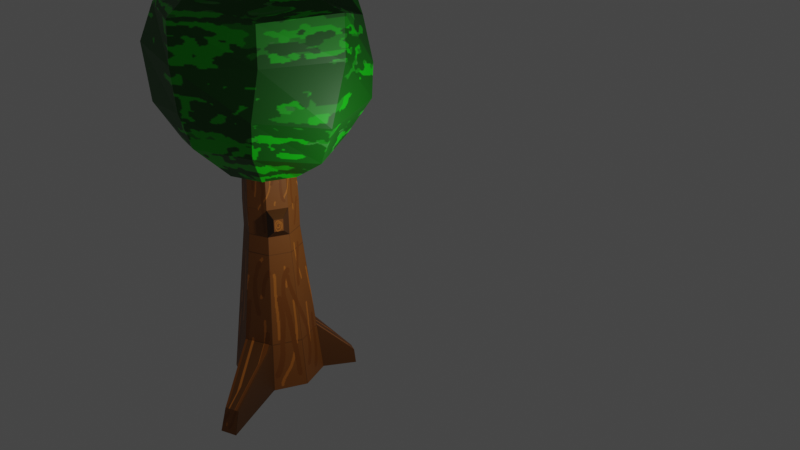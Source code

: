 # Source: test_animation.blend  (saved by Blender 2.93.21; exported with 4.5.12 LTS)
import bpy
from mathutils import Matrix  # noqa: F401  (used for matrix-valued properties, if any)

bpy.ops.wm.read_factory_settings(use_empty=True)
scene = bpy.context.scene
scene.name = 'Scene'

# ---- collections
col_collection = bpy.data.collections.new('Collection'); scene.collection.children.link(col_collection)

# ---- images (referenced by path relative to the original .blend; pixels are not part of the script)
import os
ASSET_DIR = os.environ.get("B2B_ASSET_DIR", "")  # directory of the original .blend (textures are referenced by path, not embedded)
HERE = os.path.dirname(os.path.abspath(__file__))  # packed textures are extracted next to this script under _unpacked/

def load_image(name, relpath, width, height, colorspace="sRGB"):
    """Load a texture the original file referenced (path relative to the .blend, or extracted next to this script)."""
    p = next((c for c in (os.path.join(HERE, relpath), os.path.join(ASSET_DIR, relpath)) if relpath and os.path.exists(c)), "")
    if p:
        img = bpy.data.images.load(p, check_existing=True)
        img.name = name
    else:  # same state as the original file: an image datablock whose file is absent (Cycles renders it pink)
        img = bpy.data.images.new(name, width, height)
        img.source = "FILE"
        img.filepath = "//" + (relpath or name)
    img.colorspace_settings.name = colorspace
    return img
img_tree_2_1_png = load_image('tree 2.1.png', '_unpacked/tree_2.1.5232ba05.png', 1024, 1024, 'sRGB')
img_tree_leafs_lod_2_png = load_image('tree leafs lod 2.png', '_unpacked/tree_leafs_lod_2.230be4b8.png', 397, 372, 'sRGB')

# ---- materials (node trees are filled in below, after node groups)
mat_material_002 = bpy.data.materials.new('Material.002')
mat_material_002.use_transparent_shadow = False
mat_material_001 = bpy.data.materials.new('Material.001')
mat_material_001.use_transparent_shadow = False

# ---- material node trees
mat_material_002.use_nodes = True; mat_material_002.node_tree.nodes.clear()
_N = mat_material_002.node_tree.nodes; _L = mat_material_002.node_tree.links
n0 = _N.new('ShaderNodeBsdfPrincipled'); n0.name = 'Principled BSDF'; n0.location = (10, 300)
n0.distribution = 'GGX'
n0.subsurface_method = 'BURLEY'
n0.inputs[3].default_value = 1.45
n0.inputs[27].default_value = (0.0, 0.0, 0.0, 1.0)
n0.inputs[28].default_value = 1.0
n1 = _N.new('ShaderNodeOutputMaterial'); n1.name = 'Material Output'; n1.location = (300, 300)
n2 = _N.new('ShaderNodeTexImage'); n2.name = 'Image Texture'; n2.location = (-342, 193)
n2.image = img_tree_2_1_png
_L.new(n0.outputs[0], n1.inputs[0])
_L.new(n2.outputs[0], n0.inputs[0])
n1.is_active_output = True
mat_material_001.use_nodes = True; mat_material_001.node_tree.nodes.clear()
_N = mat_material_001.node_tree.nodes; _L = mat_material_001.node_tree.links
n0 = _N.new('ShaderNodeBsdfPrincipled'); n0.name = 'Principled BSDF'; n0.location = (10, 300)
n0.distribution = 'GGX'
n0.subsurface_method = 'BURLEY'
n0.inputs[3].default_value = 1.45
n0.inputs[27].default_value = (0.0, 0.0, 0.0, 1.0)
n0.inputs[28].default_value = 1.0
n1 = _N.new('ShaderNodeOutputMaterial'); n1.name = 'Material Output'; n1.location = (300, 300)
n2 = _N.new('ShaderNodeTexImage'); n2.name = 'Image Texture'; n2.location = (-299, 158)
n2.image = img_tree_leafs_lod_2_png
_L.new(n0.outputs[0], n1.inputs[0])
_L.new(n2.outputs[0], n0.inputs[0])
n1.is_active_output = True

# ---- world
world_world = bpy.data.worlds.new('World'); scene.world = world_world
world_world.use_nodes = True; world_world.node_tree.nodes.clear()
_N = world_world.node_tree.nodes; _L = world_world.node_tree.links
n0 = _N.new('ShaderNodeOutputWorld'); n0.name = 'World Output'; n0.location = (300, 300)
n1 = _N.new('ShaderNodeBackground'); n1.name = 'Background'; n1.location = (10, 300)
n1.inputs[0].default_value = (0.05088, 0.05088, 0.05088, 1.0)
_L.new(n1.outputs[0], n0.inputs[0])
n0.is_active_output = True
world_world.color = (0.05088, 0.05088, 0.05088)
world_world.use_sun_shadow = False
world_world.sun_shadow_jitter_overblur = 0.0

# ---- cameras
cam_camera = bpy.data.cameras.new('Camera')
cam_camera.clip_end = 100.0
cam_camera.ortho_scale = 7.314

# ---- lights
light_light = bpy.data.lights.new('Light', 'POINT')
light_light.transmission_factor = 0.0
light_light.energy = 1000.0
light_light.shadow_soft_size = 0.1
light_light.shadow_maximum_resolution = 0.006
light_light.use_absolute_resolution = True

# ---- meshes
me_cylinder_001 = bpy.data.meshes.new('Cylinder.001')
me_cylinder_001.from_pydata([(-2.888e-09, 1.657, -2.973), (0.0, 1.0, 2.973), (1.171, 1.171, -2.973), (0.7071, 0.7071, 2.973), (1.657, -6.463e-08, -2.973), (1.0, -4.371e-08, 2.973), (1.171, -1.171, -2.973), (0.7071, -0.7071, 2.973), (-1.477e-07, -1.657, -2.973), (-8.742e-08, -1.0, 2.973), (-1.171, -1.171, -2.973), (-0.7071, -0.7071, 2.973), (-1.657, 2.754e-08, -2.973), (-1.0, 1.192e-08, 2.973), (-1.171, 1.171, -2.973), (-0.7071, 0.7071, 2.973), (0.7071, 0.7071, 3.994), (0.0, 1.0, 3.994), (6.937e-10, 0.9069, 6.175), (0.0, 1.0, 2.967), (0.6413, 0.6413, 6.175), (0.7071, 0.7071, 2.967), (0.9069, -4.103e-08, 6.175), (1.0, -4.371e-08, 2.967), (0.6413, -0.6413, 6.175), (0.7071, -0.7071, 2.967), (-7.859e-08, -0.9069, 6.175), (-8.742e-08, -1.0, 2.967), (-0.6413, -0.6413, 6.175), (-0.7071, -0.7071, 2.967), (-0.9069, 9.427e-09, 6.175), (-1.0, 1.192e-08, 2.967), (-0.6413, 0.6413, 6.175), (-0.7071, 0.7071, 2.967), (1.0, -4.371e-08, 3.994), (0.7071, -0.7071, 3.994), (-8.742e-08, -1.0, 3.994), (-0.7071, -0.7071, 3.994), (-1.0, 1.192e-08, 3.994), (-0.7071, 0.7071, 3.994), (1.193, -0.3707, 3.766), (1.06, -0.6903, 3.766), (1.06, -0.6903, 3.301), (1.193, -0.3707, 3.301), (-2.009e-09, 1.457, -1.162), (1.03, 1.03, -1.162), (1.457, -5.826e-08, -1.162), (1.03, -1.03, -1.162), (-1.294e-07, -1.457, -1.162), (-1.03, -1.03, -1.162), (-1.457, 2.278e-08, -1.162), (-1.03, 1.03, -1.162), (2.074, -3.376, -2.334), (2.193, -3.628, -3.156), (1.627, -3.84, -3.147), (1.576, -3.562, -2.326), (-3.708, 1.843, -2.364), (-3.78, 1.843, -3.013), (-3.606, 2.263, -3.013), (-3.555, 2.213, -2.364), (1.439, 2.401, -2.975), (1.798, 2.252, -2.975), (1.755, 2.209, -2.419), (1.439, 2.34, -2.419), (-1.079, 0.7144, 2.461), (-1.268, 0.2577, 2.461), (-1.223, 0.2577, 2.868), (-1.047, 0.6826, 2.868), (-0.76, 0.76, 2.296), (-1.075, 1.37e-08, 2.296), (-0.76, -0.76, 2.296), (-9.429e-08, -1.075, 2.296), (0.76, -0.76, 2.296), (1.075, -4.609e-08, 2.296), (0.76, 0.76, 2.296), (-3.289e-10, 1.075, 2.296), (-0.2322, 1.564, 12.63), (-0.2322, 2.902, 11.74), (-0.1276, 3.31, 10.68), (-0.1276, 3.624, 9.1), (-4.764e-08, 3.546, 7.827), (-4.764e-08, 2.653, 6.489), (-4.764e-08, 1.578, 5.333), (1.116, 1.116, 12.95), (2.061, 2.061, 12.06), (2.566, 2.195, 10.68), (2.788, 2.417, 9.1), (2.693, 2.431, 7.827), (2.061, 1.799, 6.489), (1.116, 1.116, 5.333), (1.446, -8.229e-08, 12.64), (2.784, -8.229e-08, 11.75), (3.662, 0.491, 11.3), (3.67, 0.491, 9.767), (3.503, -6.44e-09, 7.608), (2.915, -1.234e-07, 6.227), (1.578, -1.234e-07, 5.333), (0.9843, -1.116, 12.64), (1.93, -1.886, 11.66), (2.547, -2.027, 11.21), (2.463, -1.987, 9.767), (2.204, -2.172, 7.996), (1.878, -1.977, 6.615), (1.116, -1.116, 5.333), (-0.1237, -1.596, 12.58), (-0.1237, -2.758, 11.6), (0.0572, -3.541, 11.14), (0.0572, -3.592, 9.647), (-0.1831, -3.287, 7.953), (-0.1831, -2.831, 6.615), (-3.852e-08, -1.578, 5.333), (-3.025e-07, -3.874e-07, 13.26), (-1.239, -1.134, 12.58), (-1.748, -2.08, 11.55), (-2.199, -2.601, 11.09), (-2.858, -2.822, 9.647), (-2.693, -2.693, 7.564), (-2.061, -2.061, 6.227), (-1.116, -1.116, 5.333), (-1.578, -1.234e-07, 12.95), (-2.478, -1.058e-07, 11.93), (-3.371, -1.058e-07, 10.59), (-3.598, 1.707e-08, 9.011), (-3.284, 1.707e-08, 7.433), (-2.915, -1.234e-07, 6.227), (-1.578, -1.234e-07, 5.333), (-4.764e-08, -1.325e-07, 5.019), (-1.348, 1.102, 12.63), (-2.293, 2.048, 11.74), (-2.693, 2.693, 10.72), (-2.39, 2.915, 9.011), (-2.168, 2.693, 7.433), (-2.061, 2.061, 6.227), (-1.116, 1.116, 5.333)], [], [(75, 1, 3, 74), (74, 3, 5, 73), (73, 5, 7, 72), (72, 7, 9, 71), (71, 9, 11, 70), (70, 11, 13, 69), (3, 1, 15, 13, 11, 9, 7, 5), (15, 68, 64, 67), (68, 15, 1, 75), (0, 2, 4, 6, 8, 10, 12, 14), (12, 50, 56, 57), (20, 22, 34, 16), (17, 16, 21, 19), (10, 49, 50, 12), (22, 24, 35, 34), (16, 34, 23, 21), (25, 42, 41, 35), (24, 26, 36, 35), (23, 43, 42, 25), (35, 41, 40, 34), (26, 28, 37, 36), (35, 36, 27, 25), (34, 40, 43, 23), (28, 30, 38, 37), (36, 37, 29, 27), (40, 41, 42, 43), (30, 32, 39, 38), (37, 38, 31, 29), (21, 23, 25, 27, 29, 31, 33, 19), (32, 18, 17, 39), (38, 39, 33, 31), (14, 51, 44, 0), (18, 20, 16, 17), (39, 17, 19, 33), (18, 32, 30, 28, 26, 24, 22, 20), (8, 48, 49, 10), (6, 47, 52, 53), (4, 46, 47, 6), (2, 45, 46, 4), (45, 2, 61, 62), (53, 52, 55, 54), (47, 48, 55, 52), (48, 8, 54, 55), (8, 6, 53, 54), (57, 56, 59, 58), (51, 14, 58, 59), (14, 12, 57, 58), (50, 51, 59, 56), (60, 63, 62, 61), (44, 45, 62, 63), (0, 44, 63, 60), (2, 0, 60, 61), (51, 68, 75, 44), (50, 69, 68, 51), (49, 70, 69, 50), (48, 71, 70, 49), (47, 72, 71, 48), (46, 73, 72, 47), (45, 74, 73, 46), (44, 75, 74, 45), (65, 66, 67, 64), (68, 69, 65, 64), (13, 15, 67, 66), (69, 13, 66, 65), (77, 76, 83, 84), (82, 81, 88, 89), (80, 79, 86, 87), (78, 77, 84, 85), (76, 111, 83), (126, 82, 89), (81, 80, 87, 88), (79, 78, 85, 86), (87, 86, 93, 94), (85, 84, 91, 92), (83, 111, 90), (126, 89, 96), (88, 87, 94, 95), (86, 85, 92, 93), (84, 83, 90, 91), (89, 88, 95, 96), (126, 96, 103), (95, 94, 101, 102), (93, 92, 99, 100), (91, 90, 97, 98), (96, 95, 102, 103), (94, 93, 100, 101), (92, 91, 98, 99), (90, 111, 97), (100, 99, 106, 107), (98, 97, 104, 105), (103, 102, 109, 110), (101, 100, 107, 108), (99, 98, 105, 106), (97, 111, 104), (126, 103, 110), (102, 101, 108, 109), (110, 109, 117, 118), (108, 107, 115, 116), (106, 105, 113, 114), (104, 111, 112), (126, 110, 118), (109, 108, 116, 117), (107, 106, 114, 115), (105, 104, 112, 113), (114, 113, 120, 121), (112, 111, 119), (126, 118, 125), (117, 116, 123, 124), (115, 114, 121, 122), (113, 112, 119, 120), (118, 117, 124, 125), (116, 115, 122, 123), (126, 125, 133), (124, 123, 131, 132), (122, 121, 129, 130), (120, 119, 127, 128), (125, 124, 132, 133), (123, 122, 130, 131), (121, 120, 128, 129), (119, 111, 127), (128, 127, 76, 77), (133, 132, 81, 82), (131, 130, 79, 80), (129, 128, 77, 78), (127, 111, 76), (126, 133, 82), (132, 131, 80, 81), (130, 129, 78, 79)])
me_cylinder_001.polygons.foreach_set('material_index', [0, 0, 0, 0, 0, 0, 0, 0, 0, 0, 0, 0, 0, 0, 0, 0, 0, 0, 0, 0, 0, 0, 0, 0, 0, 0, 0, 0, 0, 0, 0, 0, 0, 0, 0, 0, 0, 0, 0, 0, 0, 0, 0, 0, 0, 0, 0, 0, 0, 0, 0, 0, 0, 0, 0, 0, 0, 0, 0, 0, 0, 0, 0, 0, 1, 1, 1, 1, 1, 1, 1, 1, 1, 1, 1, 1, 1, 1, 1, 1, 1, 1, 1, 1, 1, 1, 1, 1, 1, 1, 1, 1, 1, 1, 1, 1, 1, 1, 1, 1, 1, 1, 1, 1, 1, 1, 1, 1, 1, 1, 1, 1, 1, 1, 1, 1, 1, 1, 1, 1, 1, 1, 1, 1, 1, 1, 1, 1])
_uv = me_cylinder_001.uv_layers.new(name='UVMap')
_uv.uv.foreach_set('vector', [0.9982, 0.4234, 0.9982, 0.4491, 0.9419, 0.4491, 0.9419, 0.4234, 0.9419, 0.4234, 0.9419, 0.4491, 0.8855, 0.4491, 0.8855, 0.4234, 0.8855, 0.4234, 0.8855, 0.4491, 0.8292, 0.4491, 0.8292, 0.4234, 0.8292, 0.4234, 0.8292, 0.4491, 0.7728, 0.4491, 0.7728, 0.4234, 0.7728, 0.4234, 0.7728, 0.4491, 0.7165, 0.4491, 0.7165, 0.4234, 0.7165, 0.4234, 0.7165, 0.4491, 0.6602, 0.4491, 0.6602, 0.4234, 0.7366, 0.1875, 0.6602, 0.2192, 0.5837, 0.1875, 0.552, 0.111, 0.5837, 0.03454, 0.6602, 0.002857, 0.7366, 0.03454, 0.7683, 0.111, 0.6038, 0.4491, 0.6038, 0.4234, 0.6038, 0.4234, 0.6038, 0.4491, 0.6038, 0.4234, 0.6038, 0.4491, 0.5475, 0.4491, 0.5475, 0.4234, 0.8855, 0.2192, 0.962, 0.1875, 0.9937, 0.111, 0.962, 0.03454, 0.8855, 0.002857, 0.809, 0.03454, 0.7773, 0.111, 0.809, 0.1875, 0.6602, 0.2237, 0.6602, 0.2923, 0.6602, 0.2923, 0.6602, 0.2237, 0.4885, 0.7255, 0.42, 0.7255, 0.42, 0.949, 0.4885, 0.949, 0.5571, 0.949, 0.4885, 0.949, 0.4885, 0.9996, 0.5571, 0.9996, 0.7165, 0.2237, 0.7165, 0.2923, 0.6602, 0.2923, 0.6602, 0.2237, 0.42, 0.7255, 0.3515, 0.7255, 0.3515, 0.949, 0.42, 0.949, 0.4885, 0.949, 0.42, 0.949, 0.42, 0.9996, 0.4885, 0.9996, 0.3515, 0.9996, 0.3515, 0.9996, 0.3515, 0.949, 0.3515, 0.949, 0.3515, 0.7255, 0.283, 0.7255, 0.283, 0.949, 0.3515, 0.949, 0.2775, 0.5884, 0.2775, 0.5884, 0.239, 0.4954, 0.239, 0.4954, 0.3515, 0.949, 0.3515, 0.949, 0.42, 0.949, 0.42, 0.949, 0.283, 0.7255, 0.2144, 0.7255, 0.2144, 0.949, 0.283, 0.949, 0.3515, 0.949, 0.283, 0.949, 0.283, 0.9996, 0.3515, 0.9996, 0.42, 0.949, 0.42, 0.949, 0.42, 0.9996, 0.42, 0.9996, 0.2144, 0.7255, 0.1459, 0.7255, 0.1459, 0.949, 0.2144, 0.949, 0.283, 0.949, 0.2144, 0.949, 0.2144, 0.9996, 0.283, 0.9996, 0.42, 0.949, 0.3515, 0.949, 0.3515, 0.9996, 0.42, 0.9996, 0.1459, 0.7255, 0.0774, 0.7255, 0.0774, 0.949, 0.1459, 0.949, 0.2144, 0.949, 0.1459, 0.949, 0.1459, 0.9996, 0.2144, 0.9996, 0.239, 0.6815, 0.2775, 0.5884, 0.239, 0.4954, 0.1459, 0.4569, 0.05289, 0.4954, 0.01436, 0.5884, 0.05289, 0.6815, 0.1459, 0.72, 0.0774, 0.7255, 0.008876, 0.7255, 0.008876, 0.949, 0.0774, 0.949, 0.1459, 0.949, 0.0774, 0.949, 0.0774, 0.9996, 0.1459, 0.9996, 0.6038, 0.2237, 0.6038, 0.2923, 0.5475, 0.2923, 0.5475, 0.2237, 0.5571, 0.7255, 0.4885, 0.7255, 0.4885, 0.949, 0.5571, 0.949, 0.0774, 0.949, 0.008876, 0.949, 0.008876, 0.9996, 0.0774, 0.9996, 0.42, 0.72, 0.327, 0.6815, 0.2885, 0.5884, 0.327, 0.4954, 0.42, 0.4569, 0.5131, 0.4954, 0.5516, 0.5884, 0.5131, 0.6815, 0.7728, 0.2237, 0.7728, 0.2923, 0.7165, 0.2923, 0.7165, 0.2237, 0.8292, 0.2237, 0.8292, 0.2923, 0.8292, 0.2923, 0.8292, 0.2237, 0.8855, 0.2237, 0.8855, 0.2923, 0.8292, 0.2923, 0.8292, 0.2237, 0.9419, 0.2237, 0.9419, 0.2923, 0.8855, 0.2923, 0.8855, 0.2237, 0.9419, 0.2923, 0.9419, 0.2237, 0.9419, 0.2237, 0.9419, 0.2923, 0.8292, 0.2237, 0.8292, 0.2923, 0.7728, 0.2923, 0.7728, 0.2237, 0.8292, 0.2923, 0.7728, 0.2923, 0.7728, 0.2923, 0.8292, 0.2923, 0.7728, 0.2923, 0.7728, 0.2237, 0.7728, 0.2237, 0.7728, 0.2923, 0.8855, 0.002857, 0.962, 0.03454, 0.962, 0.03454, 0.8855, 0.002857, 0.6602, 0.2237, 0.6602, 0.2923, 0.6038, 0.2923, 0.6038, 0.2237, 0.6038, 0.2923, 0.6038, 0.2237, 0.6038, 0.2237, 0.6038, 0.2923, 0.809, 0.1875, 0.7773, 0.111, 0.7773, 0.111, 0.809, 0.1875, 0.6602, 0.2923, 0.6038, 0.2923, 0.6038, 0.2923, 0.6602, 0.2923, 0.9982, 0.2237, 0.9982, 0.2923, 0.9419, 0.2923, 0.9419, 0.2237, 0.9982, 0.2923, 0.9419, 0.2923, 0.9419, 0.2923, 0.9982, 0.2923, 0.5475, 0.2237, 0.5475, 0.2923, 0.5475, 0.2923, 0.5475, 0.2237, 0.962, 0.1875, 0.8855, 0.2192, 0.8855, 0.2192, 0.962, 0.1875, 0.6038, 0.2923, 0.6038, 0.4234, 0.5475, 0.4234, 0.5475, 0.2923, 0.6602, 0.2923, 0.6602, 0.4234, 0.6038, 0.4234, 0.6038, 0.2923, 0.7165, 0.2923, 0.7165, 0.4234, 0.6602, 0.4234, 0.6602, 0.2923, 0.7728, 0.2923, 0.7728, 0.4234, 0.7165, 0.4234, 0.7165, 0.2923, 0.8292, 0.2923, 0.8292, 0.4234, 0.7728, 0.4234, 0.7728, 0.2923, 0.8855, 0.2923, 0.8855, 0.4234, 0.8292, 0.4234, 0.8292, 0.2923, 0.9419, 0.2923, 0.9419, 0.4234, 0.8855, 0.4234, 0.8855, 0.2923, 0.9982, 0.2923, 0.9982, 0.4234, 0.9419, 0.4234, 0.9419, 0.2923, 0.6602, 0.4234, 0.6602, 0.4491, 0.6038, 0.4491, 0.6038, 0.4234, 0.6038, 0.4234, 0.6602, 0.4234, 0.6602, 0.4234, 0.6038, 0.4234, 0.552, 0.111, 0.5837, 0.1875, 0.5837, 0.1875, 0.552, 0.111, 0.6602, 0.4234, 0.6602, 0.4491, 0.6602, 0.4491, 0.6602, 0.4234, 0.75, 0.75, 0.75, 0.875, 0.625, 0.875, 0.625, 0.75, 0.75, 0.125, 0.75, 0.25, 0.625, 0.25, 0.625, 0.125, 0.75, 0.375, 0.75, 0.5, 0.625, 0.5, 0.625, 0.375, 0.75, 0.625, 0.75, 0.75, 0.625, 0.75, 0.625, 0.625, 0.75, 0.875, 0.6875, 1.0, 0.625, 0.875, 0.6875, 0.0, 0.75, 0.125, 0.625, 0.125, 0.75, 0.25, 0.75, 0.375, 0.625, 0.375, 0.625, 0.25, 0.75, 0.5, 0.75, 0.625, 0.625, 0.625, 0.625, 0.5, 0.625, 0.375, 0.625, 0.5, 0.5, 0.5, 0.5, 0.375, 0.625, 0.625, 0.625, 0.75, 0.5, 0.75, 0.5, 0.625, 0.625, 0.875, 0.5625, 1.0, 0.5, 0.875, 0.5625, 0.0, 0.625, 0.125, 0.5, 0.125, 0.625, 0.25, 0.625, 0.375, 0.5, 0.375, 0.5, 0.25, 0.625, 0.5, 0.625, 0.625, 0.5, 0.625, 0.5, 0.5, 0.625, 0.75, 0.625, 0.875, 0.5, 0.875, 0.5, 0.75, 0.625, 0.125, 0.625, 0.25, 0.5, 0.25, 0.5, 0.125, 0.4375, 0.0, 0.5, 0.125, 0.375, 0.125, 0.5, 0.25, 0.5, 0.375, 0.375, 0.375, 0.375, 0.25, 0.5, 0.5, 0.5, 0.625, 0.375, 0.625, 0.375, 0.5, 0.5, 0.75, 0.5, 0.875, 0.375, 0.875, 0.375, 0.75, 0.5, 0.125, 0.5, 0.25, 0.375, 0.25, 0.375, 0.125, 0.5, 0.375, 0.5, 0.5, 0.375, 0.5, 0.375, 0.375, 0.5, 0.625, 0.5, 0.75, 0.375, 0.75, 0.375, 0.625, 0.5, 0.875, 0.4375, 1.0, 0.375, 0.875, 0.375, 0.5, 0.375, 0.625, 0.25, 0.625, 0.25, 0.5, 0.375, 0.75, 0.375, 0.875, 0.25, 0.875, 0.25, 0.75, 0.375, 0.125, 0.375, 0.25, 0.25, 0.25, 0.25, 0.125, 0.375, 0.375, 0.375, 0.5, 0.25, 0.5, 0.25, 0.375, 0.375, 0.625, 0.375, 0.75, 0.25, 0.75, 0.25, 0.625, 0.375, 0.875, 0.3125, 1.0, 0.25, 0.875, 0.3125, 0.0, 0.375, 0.125, 0.25, 0.125, 0.375, 0.25, 0.375, 0.375, 0.25, 0.375, 0.25, 0.25, 0.25, 0.125, 0.25, 0.25, 0.125, 0.25, 0.125, 0.125, 0.25, 0.375, 0.25, 0.5, 0.125, 0.5, 0.125, 0.375, 0.25, 0.625, 0.25, 0.75, 0.125, 0.75, 0.125, 0.625, 0.25, 0.875, 0.1875, 1.0, 0.125, 0.875, 0.1875, 0.0, 0.25, 0.125, 0.125, 0.125, 0.25, 0.25, 0.25, 0.375, 0.125, 0.375, 0.125, 0.25, 0.25, 0.5, 0.25, 0.625, 0.125, 0.625, 0.125, 0.5, 0.25, 0.75, 0.25, 0.875, 0.125, 0.875, 0.125, 0.75, 0.125, 0.625, 0.125, 0.75, 0.0, 0.75, 0.0, 0.625, 0.125, 0.875, 0.0625, 1.0, 0.0, 0.875, 0.0625, 0.0, 0.125, 0.125, 0.0, 0.125, 0.125, 0.25, 0.125, 0.375, 0.0, 0.375, 0.0, 0.25, 0.125, 0.5, 0.125, 0.625, 0.0, 0.625, 0.0, 0.5, 0.125, 0.75, 0.125, 0.875, 0.0, 0.875, 0.0, 0.75, 0.125, 0.125, 0.125, 0.25, 0.0, 0.25, 0.0, 0.125, 0.125, 0.375, 0.125, 0.5, 0.0, 0.5, 0.0, 0.375, 0.9375, 0.0, 1.0, 0.125, 0.875, 0.125, 1.0, 0.25, 1.0, 0.375, 0.875, 0.375, 0.875, 0.25, 1.0, 0.5, 1.0, 0.625, 0.875, 0.625, 0.875, 0.5, 1.0, 0.75, 1.0, 0.875, 0.875, 0.875, 0.875, 0.75, 1.0, 0.125, 1.0, 0.25, 0.875, 0.25, 0.875, 0.125, 1.0, 0.375, 1.0, 0.5, 0.875, 0.5, 0.875, 0.375, 1.0, 0.625, 1.0, 0.75, 0.875, 0.75, 0.875, 0.625, 1.0, 0.875, 0.9375, 1.0, 0.875, 0.875, 0.875, 0.75, 0.875, 0.875, 0.75, 0.875, 0.75, 0.75, 0.875, 0.125, 0.875, 0.25, 0.75, 0.25, 0.75, 0.125, 0.875, 0.375, 0.875, 0.5, 0.75, 0.5, 0.75, 0.375, 0.875, 0.625, 0.875, 0.75, 0.75, 0.75, 0.75, 0.625, 0.875, 0.875, 0.8125, 1.0, 0.75, 0.875, 0.8125, 0.0, 0.875, 0.125, 0.75, 0.125, 0.875, 0.25, 0.875, 0.375, 0.75, 0.375, 0.75, 0.25, 0.875, 0.5, 0.875, 0.625, 0.75, 0.625, 0.75, 0.5])
me_cylinder_001.materials.append(mat_material_002)
me_cylinder_001.materials.append(mat_material_001)
me_cylinder_001.use_remesh_fix_poles = True
me_cylinder_001.use_remesh_preserve_attributes = False
me_cylinder_001.update()

# ---- objects
ob_light = bpy.data.objects.new('Light', light_light)
ob_camera = bpy.data.objects.new('Camera', cam_camera)
ob_cylinder = bpy.data.objects.new('Cylinder', me_cylinder_001)

# ---- transforms, parenting, visibility, modifiers, constraints
ob_light.location = (4.076, 1.005, 5.904)
ob_light.rotation_euler = (0.6503, 0.05522, 1.866)
ob_light.lock_rotations_4d = False
ob_light.empty_display_type = 'ARROWS'
ob_light.color = (0.0, 0.0, 0.0, 0.0)
ob_light.lineart.crease_threshold = 0.0
ob_camera.location = (25.28, -20.91, 20.53)
ob_camera.rotation_euler = (1.109, 0.0, 0.8149)
ob_camera.lock_rotations_4d = False
ob_camera.empty_display_type = 'ARROWS'
ob_camera.color = (0.0, 0.0, 0.0, 0.0)
ob_camera.display_type = 'WIRE'
ob_camera.lineart.crease_threshold = 0.0
ob_cylinder.location = (-3.529, 0.0, 0.0)

# ---- collection membership
col_collection.objects.link(ob_light)
col_collection.objects.link(ob_camera)
col_collection.objects.link(ob_cylinder)

# ---- scene / render settings (as saved in the file)
scene.camera = ob_camera
scene.frame_start = 1; scene.frame_end = 250; scene.frame_set(53)
scene.render.engine = 'BLENDER_EEVEE_NEXT'
scene.cycles.use_denoising = False
scene.cycles.samples = 128
scene.cycles.sampling_pattern = 'TABULATED_SOBOL'
scene.cycles.use_adaptive_sampling = False
scene.cycles.use_light_tree = False
scene.view_settings.view_transform = 'Filmic'
bpy.context.view_layer.update()
